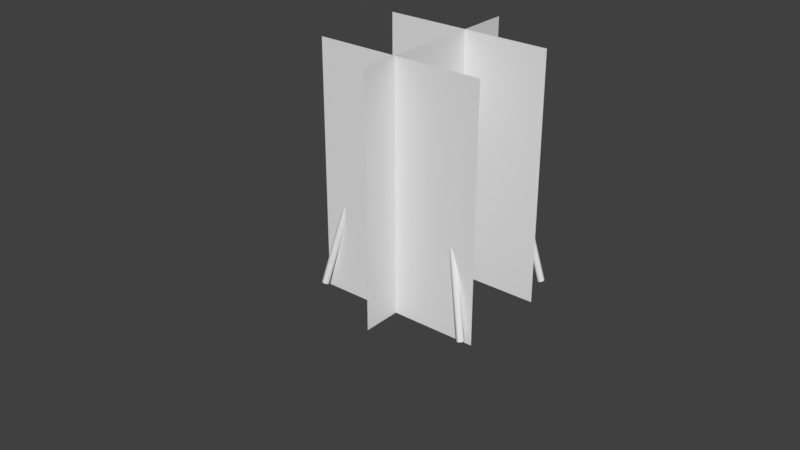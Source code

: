 # Source: CHAIR.blend  (saved by Blender 2.77.0; exported with 4.5.12 LTS)
import bpy
from mathutils import Matrix  # noqa: F401  (used for matrix-valued properties, if any)

bpy.ops.wm.read_factory_settings(use_empty=True)
scene = bpy.context.scene
scene.name = 'Scene'

# ---- collections
col_collection_1 = bpy.data.collections.new('Collection 1'); scene.collection.children.link(col_collection_1)
col_collection_2 = bpy.data.collections.new('Collection 2'); scene.collection.children.link(col_collection_2)
col_collection_2.hide_render = True
col_collection_2.hide_viewport = True

# ---- materials (node trees are filled in below, after node groups)
mat_side = bpy.data.materials.new('side')
mat_side.alpha_threshold = 0.0
mat_side.use_transparent_shadow = False
mat_side.roughness = 0.5
mat_front = bpy.data.materials.new('front')
mat_front.alpha_threshold = 0.0
mat_front.use_transparent_shadow = False
mat_front.roughness = 0.5
mat_back = bpy.data.materials.new('back')
mat_back.alpha_threshold = 0.0
mat_back.use_transparent_shadow = False
mat_back.roughness = 0.5

# ---- material node trees

# ---- world
world_world = bpy.data.worlds.new('World'); scene.world = world_world
world_world.color = (0.05088, 0.05088, 0.05088)
world_world.use_sun_shadow = False
world_world.sun_shadow_jitter_overblur = 0.0
world_world.cycles.sampling_method = 'MANUAL'

# ---- meshes
me_side_001 = bpy.data.meshes.new('side.001')
me_side_001.from_pydata([(-0.3771, -0.5, 0.0), (0.3771, -0.5, 0.0), (-0.3771, 0.5, 0.0), (0.3771, 0.5, 0.0)], [], [(0, 1, 3, 2)])
_uv = me_side_001.uv_layers.new(name='UVMap')
_uv.uv.foreach_set('vector', [0.0, 0.0, 1.0, 0.0, 1.0, 1.0, 0.0, 1.0])
me_side_001.materials.append(mat_side)
me_side_001.use_remesh_preserve_volume = False
me_side_001.use_remesh_preserve_attributes = False
me_side_001.use_mirror_vertex_groups = False
me_side_001.update()
me_front = bpy.data.meshes.new('front')
me_front.from_pydata([(-0.3421, -0.5, 0.0), (0.3421, -0.5, 0.0), (-0.3421, 0.5, 0.0), (0.3421, 0.5, 0.0)], [], [(0, 1, 3, 2)])
_uv = me_front.uv_layers.new(name='UVMap')
_uv.uv.foreach_set('vector', [0.0, 0.0, 1.0, 0.0, 1.0, 1.0, 0.0, 1.0])
me_front.materials.append(mat_front)
me_front.use_remesh_preserve_volume = False
me_front.use_remesh_preserve_attributes = False
me_front.use_mirror_vertex_groups = False
me_front.update()
me_back = bpy.data.meshes.new('back')
me_back.from_pydata([(-0.3422, -0.5, 0.0), (0.3422, -0.5, 0.0), (-0.3422, 0.5, 0.0), (0.3422, 0.5, 0.0)], [], [(0, 1, 3, 2)])
_uv = me_back.uv_layers.new(name='UVMap')
_uv.uv.foreach_set('vector', [0.0, 0.0, 1.0, 0.0, 1.0, 1.0, 0.0, 1.0])
me_back.materials.append(mat_back)
me_back.use_remesh_preserve_volume = False
me_back.use_remesh_preserve_attributes = False
me_back.use_mirror_vertex_groups = False
me_back.update()

# ---- curves / text
cu_beziercurve_003 = bpy.data.curves.new('BezierCurve.003', 'CURVE')
cu_beziercurve_003.dimensions = '3D'
_sp = cu_beziercurve_003.splines.new('BEZIER'); _sp.bezier_points.add(2)
_sp.bezier_points.foreach_set('co', [-0.4001, -0.004622, -0.03643, -0.04401, -0.004623, -0.03643, 0.4441, 0.01264, 0.09152])
_sp.bezier_points.foreach_set('handle_left', [-0.4001, -0.004622, -0.03643, -0.1444, -0.004623, -0.03643, 0.3365, 0.004274, 0.02555])
_sp.bezier_points.foreach_set('handle_right', [-0.4001, -0.004622, -0.03643, 0.05643, -0.004623, -0.03643, 0.5517, 0.02101, 0.1575])
for _p, _l, _r in zip(_sp.bezier_points, ['ALIGNED', 'ALIGNED', 'ALIGNED'], ['ALIGNED', 'ALIGNED', 'ALIGNED']): _p.handle_left_type = _l; _p.handle_right_type = _r
_sp.order_u = 0
_sp.order_v = 0
cu_beziercurve_003.use_path = True
cu_beziercurve_003.use_path_clamp = True
cu_beziercurve_003.bevel_mode = 'OBJECT'
cu_beziercurve_003.bevel_resolution = 0
cu_beziercurve_003.fill_mode = 'HALF'
cu_beziercurve_002 = bpy.data.curves.new('BezierCurve.002', 'CURVE')
cu_beziercurve_002.dimensions = '3D'
_sp = cu_beziercurve_002.splines.new('BEZIER'); _sp.bezier_points.add(4)
_sp.bezier_points.foreach_set('co', [-1.632, -0.05024, 0.006375, -0.5986, -0.2839, 0.03602, 0.2765, -0.6008, 0.07623, 0.8735, -0.2335, 0.02962, 1.081, 1.168, -0.1482])
_sp.bezier_points.foreach_set('handle_left', [-1.632, -0.05024, 0.006375, -0.8646, -0.2209, 0.02802, 0.1198, -0.5293, 0.06715, 0.8025, -0.7096, 0.09003, 0.9997, 0.6134, -0.07783])
_sp.bezier_points.foreach_set('handle_right', [-1.632, -0.05024, 0.006375, -0.2688, -0.362, 0.04593, 0.4344, -0.6729, 0.08537, 0.9997, 0.6134, -0.07783, 1.162, 1.723, -0.2187])
for _p, _l, _r in zip(_sp.bezier_points, ['ALIGNED', 'ALIGNED', 'ALIGNED', 'ALIGNED', 'ALIGNED'], ['ALIGNED', 'ALIGNED', 'ALIGNED', 'ALIGNED', 'ALIGNED']): _p.handle_left_type = _l; _p.handle_right_type = _r
_sp.order_u = 0
_sp.order_v = 0
cu_beziercurve_002.use_path = True
cu_beziercurve_002.use_path_clamp = True
cu_beziercurve_002.bevel_mode = 'OBJECT'
cu_beziercurve_002.bevel_resolution = 0
cu_beziercurve_002.fill_mode = 'HALF'
cu_beziercurve_001 = bpy.data.curves.new('BezierCurve.001', 'CURVE')
cu_beziercurve_001.dimensions = '3D'
_sp = cu_beziercurve_001.splines.new('BEZIER'); _sp.bezier_points.add(3)
_sp.bezier_points.foreach_set('co', [-0.8304, 0.5505, 0.0, -0.07879, 0.5505, -4.665e-08, 0.2709, 0.2709, -2.851e-07, 0.6382, -1.372, -9.537e-07])
_sp.bezier_points.foreach_set('handle_left', [-0.8304, 0.5505, 0.0, -0.3523, 0.5505, -4.665e-08, 0.2281, 0.4394, -1.795e-07, 0.5292, -0.8992, -8.051e-07])
_sp.bezier_points.foreach_set('handle_right', [-0.8304, 0.5505, 0.0, 0.1947, 0.5505, -4.665e-08, 0.3137, 0.1025, -3.906e-07, 0.8418, -2.255, -1.231e-06])
for _p, _l, _r in zip(_sp.bezier_points, ['ALIGNED', 'ALIGNED', 'ALIGNED', 'ALIGNED'], ['ALIGNED', 'ALIGNED', 'ALIGNED', 'ALIGNED']): _p.handle_left_type = _l; _p.handle_right_type = _r
_sp.order_u = 0
_sp.order_v = 0
cu_beziercurve_001.use_path = True
cu_beziercurve_001.use_path_clamp = True
cu_beziercurve_001.bevel_mode = 'OBJECT'
cu_beziercurve_001.bevel_resolution = 0
cu_beziercurve_001.fill_mode = 'HALF'
cu_beziercurve = bpy.data.curves.new('BezierCurve', 'CURVE')
cu_beziercurve.dimensions = '3D'
_sp = cu_beziercurve.splines.new('BEZIER'); _sp.bezier_points.add(3)
_sp.bezier_points.foreach_set('co', [-0.8286, 0.705, 0.0, -0.132, 0.705, 2.384e-07, 0.2177, 0.4254, 0.0, 0.7429, -1.835, -7.153e-07])
_sp.bezier_points.foreach_set('handle_left', [-0.8286, 0.705, 0.0, -0.4055, 0.705, 2.384e-07, 0.1749, 0.5938, 1.055e-07, 0.6339, -1.363, -5.667e-07])
_sp.bezier_points.foreach_set('handle_right', [-0.8286, 0.705, 0.0, 0.1415, 0.705, 2.384e-07, 0.2605, 0.257, -1.055e-07, 0.9465, -2.718, -9.928e-07])
for _p, _l, _r in zip(_sp.bezier_points, ['ALIGNED', 'ALIGNED', 'ALIGNED', 'ALIGNED'], ['ALIGNED', 'ALIGNED', 'ALIGNED', 'ALIGNED']): _p.handle_left_type = _l; _p.handle_right_type = _r
_sp.order_u = 0
_sp.order_v = 0
cu_beziercurve.use_path = True
cu_beziercurve.use_path_clamp = True
cu_beziercurve.bevel_mode = 'OBJECT'
cu_beziercurve.bevel_resolution = 0
cu_beziercurve.fill_mode = 'HALF'
cu_nurbscircle = bpy.data.curves.new('NurbsCircle', 'CURVE')
cu_nurbscircle.dimensions = '3D'
_sp = cu_nurbscircle.splines.new('NURBS'); _sp.points.add(7)
_sp.points.foreach_set('co', [0.0, -0.1454, 0.0, 1.0, -0.1454, -0.1454, 0.0, 0.3536, -0.1454, 0.0, 0.0, 1.0, -0.1454, 0.1454, 0.0, 0.3536, 0.0, 0.1454, 0.0, 1.0, 0.1454, 0.1454, 0.0, 0.3536, 0.1454, 0.0, 0.0, 1.0, 0.1454, -0.1454, 0.0, 0.3536])
_sp.order_v = 0
_sp.resolution_u = 2
_sp.use_cyclic_u = True
cu_nurbscircle.use_path = True
cu_nurbscircle.use_path_clamp = True
cu_nurbscircle.bevel_resolution = 0
cu_nurbscircle.fill_mode = 'HALF'

# ---- objects
ob_side = bpy.data.objects.new('side', me_side_001)
ob_back_legs_002 = bpy.data.objects.new('BACK_LEGS.002', cu_beziercurve_003)
ob_back_legs_001 = bpy.data.objects.new('BACK_LEGS.001', cu_beziercurve_002)
ob_back_legs = bpy.data.objects.new('BACK_LEGS', cu_beziercurve_001)
ob_frot_legs = bpy.data.objects.new('fROT LEGS', cu_beziercurve)
ob_front = bpy.data.objects.new('front', me_front)
ob_back = bpy.data.objects.new('back', me_back)
ob_nurbscircle = bpy.data.objects.new('NurbsCircle', cu_nurbscircle)

# ---- transforms, parenting, visibility, modifiers, constraints
ob_side.location = (0.0, 0.0, 0.0)
ob_side.rotation_euler = (1.571, -0.0, -1.571)
ob_side.hide_viewport = True
ob_side.hide_select = True
ob_side.lineart.crease_threshold = 0.0
ob_back_legs_002.location = (0.08307, 0.354, 0.3156)
ob_back_legs_002.rotation_euler = (1.506, -1.437e-17, 4.654e-19)
ob_back_legs_002.scale = (0.2076, 0.2076, 0.2076)
ob_back_legs_002.lineart.crease_threshold = 0.0
_m = ob_back_legs_002.modifiers.new('Mirror', 'MIRROR')
_m.use_axis = (False, False, True)
_m.use_clip = True
_m.mirror_object = ob_side
ob_back_legs_001.location = (0.0, 0.1342, 0.0624)
ob_back_legs_001.rotation_euler = (1.697, 2.795e-17, 1.571)
ob_back_legs_001.scale = (0.2076, 0.2076, 0.2076)
ob_back_legs_001.lineart.crease_threshold = 0.0
ob_back_legs.location = (0.1724, 0.2596, -0.1931)
ob_back_legs.rotation_euler = (1.697, 2.795e-17, 1.766e-18)
ob_back_legs.scale = (0.2076, 0.2076, 0.2076)
ob_back_legs.lineart.crease_threshold = 0.0
_m = ob_back_legs.modifiers.new('Mirror', 'MIRROR')
_m.use_axis = (False, False, True)
_m.use_clip = True
_m.mirror_object = ob_side
ob_frot_legs.location = (0.172, -0.1987, -0.09687)
ob_frot_legs.rotation_euler = (1.432, -3.062e-17, 2.122e-18)
ob_frot_legs.scale = (0.2076, 0.2076, 0.2076)
ob_frot_legs.lineart.crease_threshold = 0.0
_m = ob_frot_legs.modifiers.new('Mirror', 'MIRROR')
_m.use_axis = (False, False, True)
_m.use_clip = True
_m.mirror_object = ob_side
ob_front.location = (0.006763, -0.2183, 0.0)
ob_front.rotation_euler = (1.571, -0.0, 0.0)
ob_front.hide_viewport = True
ob_front.hide_select = True
ob_front.lineart.crease_threshold = 0.0
ob_back.location = (0.003819, 0.1681, 0.0)
ob_back.rotation_euler = (1.571, -0.0, 0.0)
ob_back.hide_viewport = True
ob_back.lineart.crease_threshold = 0.0
ob_nurbscircle.location = (0.07232, -0.604, 1.082e-15)
ob_nurbscircle.scale = (0.4711, 0.4711, 0.4711)
ob_nurbscircle.lineart.crease_threshold = 0.0
cu_beziercurve_003.bevel_object = ob_nurbscircle
cu_beziercurve_002.bevel_object = ob_nurbscircle
cu_beziercurve_001.bevel_object = ob_nurbscircle
cu_beziercurve.bevel_object = ob_nurbscircle

# ---- collection membership
col_collection_1.objects.link(ob_side)
col_collection_1.objects.link(ob_back_legs_002)
col_collection_1.objects.link(ob_back_legs_001)
col_collection_1.objects.link(ob_back_legs)
col_collection_1.objects.link(ob_frot_legs)
col_collection_1.objects.link(ob_front)
col_collection_1.objects.link(ob_back)
col_collection_2.objects.link(ob_nurbscircle)

# ---- scene / render settings (as saved in the file)
scene.frame_start = 1; scene.frame_end = 250; scene.frame_set(1)
scene.render.engine = 'BLENDER_EEVEE_NEXT'
scene.render.resolution_percentage = 50
scene.render.dither_intensity = 0.0
scene.cycles.use_denoising = False
scene.cycles.samples = 128
scene.cycles.sampling_pattern = 'TABULATED_SOBOL'
scene.cycles.light_sampling_threshold = 0.0
scene.cycles.use_adaptive_sampling = False
scene.cycles.use_light_tree = False
scene.cycles.blur_glossy = 0.0
scene.cycles.sample_clamp_indirect = 0.0
scene.view_settings.view_transform = 'Standard'
bpy.context.view_layer.update()

# ---- added for rendering (the .blend has no active camera and no usable light): camera, sun
cam_auto = bpy.data.cameras.new('AutoCamera')
cam_auto.lens = 50.0
cam_auto.sensor_width = 36.0
cam_auto.clip_end = 1000.0
ob_auto_camera = bpy.data.objects.new('AutoCamera', cam_auto)
scene.collection.objects.link(ob_auto_camera)
ob_auto_camera.location = (2.28175, -2.93195, 1.68331)
ob_auto_camera.rotation_euler = (1.09748, -7.21219e-08, 0.694738)
scene.camera = ob_auto_camera
light_auto_sun = bpy.data.lights.new('AutoSun', 'SUN')
light_auto_sun.energy = 3.0
light_auto_sun.angle = 0.0523599
ob_auto_sun = bpy.data.objects.new('AutoSun', light_auto_sun)
scene.collection.objects.link(ob_auto_sun)
ob_auto_sun.rotation_euler = (0.872665, 0.174533, 0.523599)
bpy.context.view_layer.update()
